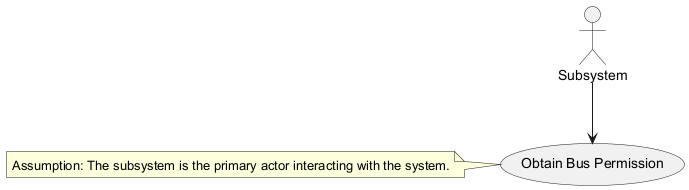

The diagram above was rendered by PlantUML. Its source (embedded in the PNG):
@startuml
actor Subsystem
usecase "Obtain Bus Permission" as OBP
Subsystem --> OBP
note left: Assumption: The subsystem is the primary actor interacting with the system.
@enduml